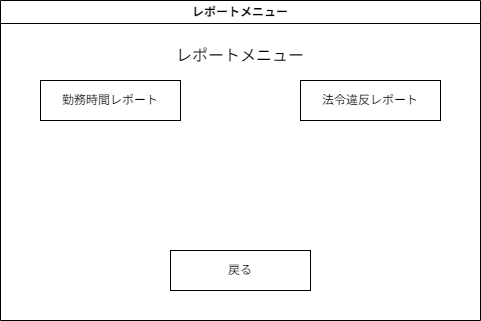

The diagram above was exported from draw.io. Its source (the exported page's mxGraphModel, read from the mxfile embedded in the PNG):
<mxGraphModel dx="580" dy="469" grid="1" gridSize="10" guides="1" tooltips="1" connect="1" arrows="1" fold="1" page="1" pageScale="1" pageWidth="850" pageHeight="1100" math="0" shadow="0">
  <root>
    <mxCell id="0" />
    <mxCell id="1" parent="0" />
    <mxCell id="2" value="レポートメニュー" style="swimlane;whiteSpace=wrap;html=1;" vertex="1" parent="1">
      <mxGeometry x="110" y="70" width="480" height="320" as="geometry" />
    </mxCell>
    <mxCell id="3" value="勤務時間レポート" style="rounded=0;whiteSpace=wrap;html=1;" vertex="1" parent="2">
      <mxGeometry x="40" y="80" width="140" height="40" as="geometry" />
    </mxCell>
    <mxCell id="4" value="&lt;font style=&quot;font-size: 16px;&quot;&gt;レポートメニュー&lt;/font&gt;" style="text;html=1;align=center;verticalAlign=middle;whiteSpace=wrap;rounded=0;" vertex="1" parent="2">
      <mxGeometry x="165" y="40" width="150" height="30" as="geometry" />
    </mxCell>
    <mxCell id="5" value="法令違反レポート" style="rounded=0;whiteSpace=wrap;html=1;" vertex="1" parent="2">
      <mxGeometry x="300" y="80" width="140" height="40" as="geometry" />
    </mxCell>
    <mxCell id="6" value="戻る" style="rounded=0;whiteSpace=wrap;html=1;" vertex="1" parent="2">
      <mxGeometry x="170" y="250" width="140" height="40" as="geometry" />
    </mxCell>
  </root>
</mxGraphModel>